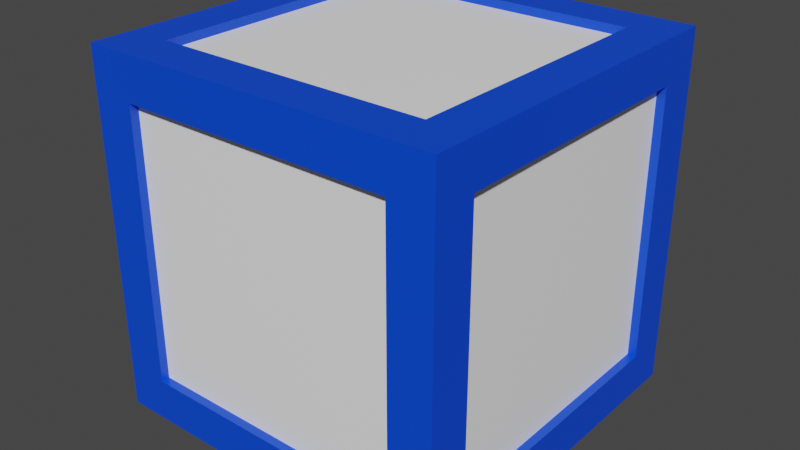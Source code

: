 # Source: Blueblock.blend  (saved by Blender 3.0.42; exported with 4.5.12 LTS)
import bpy
from mathutils import Matrix  # noqa: F401  (used for matrix-valued properties, if any)

bpy.ops.wm.read_factory_settings(use_empty=True)
scene = bpy.context.scene
scene.name = 'Scene'

# ---- collections
col_collection = bpy.data.collections.new('Collection'); scene.collection.children.link(col_collection)

# ---- materials (node trees are filled in below, after node groups)
mat_block_color = bpy.data.materials.new('block color')
mat_block_color.alpha_threshold = 0.0
mat_block_color.use_transparent_shadow = False
mat_block_color.line_color = (0.0, 0.0, 0.0, 1.0)
mat_inner_block = bpy.data.materials.new('inner block')
mat_inner_block.use_transparent_shadow = False

# ---- material node trees
mat_block_color.use_nodes = True; mat_block_color.node_tree.nodes.clear()
_N = mat_block_color.node_tree.nodes; _L = mat_block_color.node_tree.links
n0 = _N.new('ShaderNodeOutputMaterial'); n0.name = 'Material Output'; n0.location = (300, 300)
n1 = _N.new('ShaderNodeBsdfPrincipled'); n1.name = 'Principled BSDF'; n1.location = (10, 300)
n1.distribution = 'GGX'
n1.subsurface_method = 'RANDOM_WALK_SKIN'
n1.inputs[0].default_value = (0.0, 0.06626, 0.8, 1.0)
n1.inputs[2].default_value = 0.4
n1.inputs[3].default_value = 1.45
n1.inputs[27].default_value = (0.0, 0.0, 0.0, 1.0)
n1.inputs[28].default_value = 1.0
_L.new(n1.outputs[0], n0.inputs[0])
n0.is_active_output = True
mat_inner_block.use_nodes = True; mat_inner_block.node_tree.nodes.clear()
_N = mat_inner_block.node_tree.nodes; _L = mat_inner_block.node_tree.links
n0 = _N.new('ShaderNodeBsdfPrincipled'); n0.name = 'Principled BSDF'; n0.location = (10, 300)
n0.distribution = 'GGX'
n0.subsurface_method = 'RANDOM_WALK_SKIN'
n0.inputs[0].default_value = (1.0, 1.0, 1.0, 1.0)
n0.inputs[3].default_value = 1.45
n0.inputs[27].default_value = (0.0, 0.0, 0.0, 1.0)
n0.inputs[28].default_value = 1.0
n1 = _N.new('ShaderNodeOutputMaterial'); n1.name = 'Material Output'; n1.location = (300, 300)
_L.new(n0.outputs[0], n1.inputs[0])
n1.is_active_output = True

# ---- world
world_world = bpy.data.worlds.new('World'); scene.world = world_world
world_world.use_nodes = True; world_world.node_tree.nodes.clear()
_N = world_world.node_tree.nodes; _L = world_world.node_tree.links
n0 = _N.new('ShaderNodeOutputWorld'); n0.name = 'World Output'; n0.location = (300, 300)
n1 = _N.new('ShaderNodeBackground'); n1.name = 'Background'; n1.location = (10, 300)
n1.inputs[0].default_value = (0.05088, 0.05088, 0.05088, 1.0)
_L.new(n1.outputs[0], n0.inputs[0])
n0.is_active_output = True
world_world.color = (0.05088, 0.05088, 0.05088)
world_world.use_sun_shadow = False
world_world.sun_shadow_jitter_overblur = 0.0

# ---- meshes
me_cube = bpy.data.meshes.new('Cube')
me_cube.from_pydata([(0.8, 0.8, 1.0), (0.8, 0.8, -1.0), (0.8, -0.8, 1.0), (0.8, -0.8, -1.0), (-0.8, 0.8, 1.0), (-0.8, 0.8, -1.0), (-0.8, -0.8, 1.0), (-0.8, -0.8, -1.0), (-1.0, 0.8, -0.8), (-1.0, -0.8, -0.8), (1.0, 0.8, -0.8), (1.0, -0.8, 0.8), (-1.0, -0.8, 0.8), (1.0, 0.8, 0.8), (1.0, -0.8, -0.8), (-1.0, 0.8, 0.8), (-0.8, 1.0, -0.8), (-0.8, -1.0, -0.8), (0.8, 1.0, 0.8), (0.8, 1.0, -0.8), (-0.8, -1.0, 0.8), (0.8, -1.0, 0.8), (0.8, -1.0, -0.8), (-0.8, 1.0, 0.8), (1.05, -1.0, -1.0), (1.05, -1.0, 1.0), (1.05, 1.0, -1.0), (1.05, 1.0, 1.0), (1.0, 1.05, -1.0), (-1.0, 1.05, -1.0), (1.0, 1.05, 1.0), (-1.0, 1.05, 1.0), (0.8, 1.05, -0.8), (-0.8, 1.05, -0.8), (0.8, 1.05, 0.8), (-0.8, 1.05, 0.8), (-1.0, -1.05, -1.0), (-1.0, -1.05, 1.0), (1.0, -1.05, 1.0), (1.0, -1.05, -1.0), (-0.8, -1.05, -0.8), (-0.8, -1.05, 0.8), (0.8, -1.05, 0.8), (0.8, -1.05, -0.8), (-1.0, 1.0, -1.05), (-1.0, -1.0, -1.05), (1.0, 1.0, -1.05), (1.0, -1.0, -1.05), (-0.8, 0.8, -1.05), (-0.8, -0.8, -1.05), (0.8, 0.8, -1.05), (0.8, -0.8, -1.05), (1.0, 1.05, -1.05), (-1.0, -1.05, -1.05), (1.0, -1.05, -1.05), (-1.0, 1.05, -1.05), (1.0, -1.0, 1.05), (-1.0, -1.0, 1.05), (1.0, 1.0, 1.05), (-1.0, 1.0, 1.05), (0.8, -0.8, 1.05), (-0.8, -0.8, 1.05), (0.8, 0.8, 1.05), (-0.8, 0.8, 1.05), (1.0, 1.05, 1.05), (-1.0, 1.05, 1.05), (1.0, -1.05, 1.05), (-1.0, -1.05, 1.05), (-1.05, 1.0, -1.0), (-1.05, -1.0, -1.0), (-1.05, -1.0, 1.0), (-1.05, 1.0, 1.0), (-1.05, -1.05, -1.0), (-1.05, -1.05, -1.05), (-1.05, 0.8, -0.8), (-1.05, -0.8, -0.8), (-1.05, -0.8, 0.8), (-1.05, 0.8, 0.8), (-1.05, 1.05, 1.0), (-1.05, 1.05, -1.0), (-1.05, -1.05, 1.0), (-1.05, 1.0, -1.05), (-1.05, -1.0, -1.05), (-1.05, 1.05, -1.05), (-1.05, -1.0, 1.05), (-1.05, 1.0, 1.05), (-1.05, 1.05, 1.05), (-1.05, -1.05, 1.05), (1.05, 1.0, 1.05), (1.05, 1.05, 1.0), (1.05, 1.05, 1.05), (1.05, 1.0, -1.05), (1.05, -1.0, -1.05), (1.05, -1.05, -1.05), (1.05, -1.05, -1.0), (1.05, -1.05, 1.05), (1.05, -1.05, 1.0), (1.05, -1.0, 1.05), (1.05, 0.8, 0.8), (1.05, 0.8, -0.8), (1.05, -0.8, 0.8), (1.05, -0.8, -0.8), (1.05, 1.05, -1.0), (1.05, 1.05, -1.05)], [], [(0, 4, 6, 2), (22, 21, 20, 17), (9, 12, 15, 8), (5, 1, 3, 7), (10, 13, 11, 14), (16, 23, 18, 19), (29, 28, 52, 55), (3, 1, 50, 51), (59, 65, 86, 85), (30, 31, 65, 64), (30, 64, 90, 89), (0, 2, 60, 62), (54, 47, 92, 93), (5, 7, 49, 48), (53, 36, 72, 73), (64, 58, 88, 90), (44, 45, 82, 81), (28, 30, 89, 102), (31, 29, 79, 78), (14, 11, 100, 101), (8, 15, 77, 74), (46, 52, 103, 91), (18, 23, 35, 34), (16, 19, 32, 33), (39, 54, 93, 94), (4, 0, 62, 63), (56, 66, 95, 97), (22, 17, 40, 43), (13, 10, 99, 98), (23, 16, 33, 35), (33, 32, 28, 29), (32, 34, 30, 28), (35, 33, 29, 31), (34, 35, 31, 30), (29, 55, 83, 79), (19, 18, 34, 32), (39, 36, 53, 54), (52, 28, 102, 103), (40, 41, 37, 36), (42, 43, 39, 38), (41, 42, 38, 37), (43, 40, 36, 39), (17, 20, 41, 40), (20, 21, 42, 41), (21, 22, 43, 42), (36, 37, 80, 72), (48, 49, 45, 44), (50, 48, 44, 46), (49, 51, 47, 45), (51, 50, 46, 47), (45, 47, 54, 53), (46, 44, 55, 52), (7, 3, 51, 49), (65, 31, 78, 86), (1, 5, 48, 50), (45, 53, 73, 82), (12, 9, 75, 76), (47, 46, 91, 92), (60, 61, 57, 56), (62, 60, 56, 58), (61, 63, 59, 57), (63, 62, 58, 59), (56, 57, 67, 66), (59, 58, 64, 65), (57, 59, 85, 84), (67, 57, 84, 87), (37, 38, 66, 67), (6, 4, 63, 61), (58, 56, 97, 88), (2, 6, 61, 60), (71, 70, 84, 85), (75, 74, 68, 69), (76, 75, 69, 70), (74, 77, 71, 68), (77, 76, 70, 71), (68, 71, 78, 79), (70, 69, 72, 80), (72, 69, 82, 73), (69, 68, 81, 82), (68, 79, 83, 81), (78, 71, 85, 86), (70, 80, 87, 84), (15, 12, 76, 77), (55, 44, 81, 83), (37, 67, 87, 80), (9, 8, 74, 75), (102, 26, 91, 103), (27, 89, 90, 88), (98, 99, 26, 27), (101, 100, 25, 24), (100, 98, 27, 25), (99, 101, 24, 26), (24, 25, 96, 94), (27, 26, 102, 89), (26, 24, 92, 91), (96, 25, 97, 95), (24, 94, 93, 92), (25, 27, 88, 97), (66, 38, 96, 95), (38, 39, 94, 96), (11, 13, 98, 100), (10, 14, 101, 99)])
me_cube.polygons.foreach_set('material_index', [1, 1, 1, 1, 1, 1, 0, 0, 0, 0, 0, 0, 0, 0, 0, 0, 0, 0, 0, 0, 0, 0, 0, 0, 0, 0, 0, 0, 0, 0, 0, 0, 0, 0, 0, 0, 0, 0, 0, 0, 0, 0, 0, 0, 0, 0, 0, 0, 0, 0, 0, 0, 0, 0, 0, 0, 0, 0, 0, 0, 0, 0, 0, 0, 0, 0, 0, 0, 0, 0, 0, 0, 0, 0, 0, 0, 0, 0, 0, 0, 0, 0, 0, 0, 0, 0, 0, 0, 0, 0, 0, 0, 0, 0, 0, 0, 0, 0, 0, 0, 0, 0])
_uv = me_cube.uv_layers.new(name='UVMap')
_uv.uv.foreach_set('vector', [0.65, 0.525, 0.85, 0.525, 0.85, 0.725, 0.65, 0.725, 0.4, 0.775, 0.6, 0.775, 0.6, 0.975, 0.4, 0.975, 0.4, 0.025, 0.6, 0.025, 0.6, 0.225, 0.4, 0.225, 0.15, 0.525, 0.35, 0.525, 0.35, 0.725, 0.15, 0.725, 0.4, 0.525, 0.6, 0.525, 0.6, 0.725, 0.4, 0.725, 0.4, 0.275, 0.6, 0.275, 0.6, 0.475, 0.4, 0.475, 0.375, 0.25, 0.375, 0.5, 0.375, 0.5, 0.375, 0.25, 0.35, 0.725, 0.35, 0.525, 0.35, 0.525, 0.35, 0.725, 0.875, 0.5, 0.875, 0.5, 0.875, 0.5, 0.875, 0.5, 0.625, 0.5, 0.625, 0.25, 0.625, 0.25, 0.625, 0.5, 0.625, 0.5, 0.625, 0.5, 0.625, 0.5, 0.625, 0.5, 0.65, 0.525, 0.65, 0.725, 0.65, 0.725, 0.65, 0.525, 0.375, 0.75, 0.375, 0.75, 0.375, 0.75, 0.375, 0.75, 0.15, 0.525, 0.15, 0.725, 0.15, 0.725, 0.15, 0.525, 0.375, 1.0, 0.375, 1.0, 0.375, 1.0, 0.375, 1.0, 0.625, 0.5, 0.625, 0.5, 0.625, 0.5, 0.625, 0.5, 0.125, 0.5, 0.125, 0.75, 0.125, 0.75, 0.125, 0.5, 0.375, 0.5, 0.625, 0.5, 0.625, 0.5, 0.375, 0.5, 0.625, 0.25, 0.375, 0.25, 0.375, 0.25, 0.625, 0.25, 0.4, 0.725, 0.6, 0.725, 0.6, 0.725, 0.4, 0.725, 0.4, 0.225, 0.6, 0.225, 0.6, 0.225, 0.4, 0.225, 0.375, 0.5, 0.375, 0.5, 0.375, 0.5, 0.375, 0.5, 0.6, 0.475, 0.6, 0.275, 0.6, 0.275, 0.6, 0.475, 0.4, 0.275, 0.4, 0.475, 0.4, 0.475, 0.4, 0.275, 0.375, 0.75, 0.375, 0.75, 0.375, 0.75, 0.375, 0.75, 0.85, 0.525, 0.65, 0.525, 0.65, 0.525, 0.85, 0.525, 0.625, 0.75, 0.625, 0.75, 0.625, 0.75, 0.625, 0.75, 0.4, 0.775, 0.4, 0.975, 0.4, 0.975, 0.4, 0.775, 0.6, 0.525, 0.4, 0.525, 0.4, 0.525, 0.6, 0.525, 0.6, 0.275, 0.4, 0.275, 0.4, 0.275, 0.6, 0.275, 0.4, 0.275, 0.4, 0.475, 0.375, 0.5, 0.375, 0.25, 0.4, 0.475, 0.6, 0.475, 0.625, 0.5, 0.375, 0.5, 0.6, 0.275, 0.4, 0.275, 0.375, 0.25, 0.625, 0.25, 0.6, 0.475, 0.6, 0.275, 0.625, 0.25, 0.625, 0.5, 0.375, 0.25, 0.375, 0.25, 0.375, 0.25, 0.375, 0.25, 0.4, 0.475, 0.6, 0.475, 0.6, 0.475, 0.4, 0.475, 0.375, 0.75, 0.375, 1.0, 0.375, 1.0, 0.375, 0.75, 0.375, 0.5, 0.375, 0.5, 0.375, 0.5, 0.375, 0.5, 0.4, 0.975, 0.6, 0.975, 0.625, 1.0, 0.375, 1.0, 0.6, 0.775, 0.4, 0.775, 0.375, 0.75, 0.625, 0.75, 0.6, 0.975, 0.6, 0.775, 0.625, 0.75, 0.625, 1.0, 0.4, 0.775, 0.4, 0.975, 0.375, 1.0, 0.375, 0.75, 0.4, 0.975, 0.6, 0.975, 0.6, 0.975, 0.4, 0.975, 0.6, 0.975, 0.6, 0.775, 0.6, 0.775, 0.6, 0.975, 0.6, 0.775, 0.4, 0.775, 0.4, 0.775, 0.6, 0.775, 0.375, 1.0, 0.625, 1.0, 0.625, 1.0, 0.375, 1.0, 0.15, 0.525, 0.15, 0.725, 0.125, 0.75, 0.125, 0.5, 0.35, 0.525, 0.15, 0.525, 0.125, 0.5, 0.375, 0.5, 0.15, 0.725, 0.35, 0.725, 0.375, 0.75, 0.125, 0.75, 0.35, 0.725, 0.35, 0.525, 0.375, 0.5, 0.375, 0.75, 0.125, 0.75, 0.375, 0.75, 0.375, 0.75, 0.125, 0.75, 0.375, 0.5, 0.125, 0.5, 0.125, 0.5, 0.375, 0.5, 0.15, 0.725, 0.35, 0.725, 0.35, 0.725, 0.15, 0.725, 0.625, 0.25, 0.625, 0.25, 0.625, 0.25, 0.625, 0.25, 0.35, 0.525, 0.15, 0.525, 0.15, 0.525, 0.35, 0.525, 0.125, 0.75, 0.125, 0.75, 0.125, 0.75, 0.125, 0.75, 0.6, 0.025, 0.4, 0.025, 0.4, 0.025, 0.6, 0.025, 0.375, 0.75, 0.375, 0.5, 0.375, 0.5, 0.375, 0.75, 0.65, 0.725, 0.85, 0.725, 0.875, 0.75, 0.625, 0.75, 0.65, 0.525, 0.65, 0.725, 0.625, 0.75, 0.625, 0.5, 0.85, 0.725, 0.85, 0.525, 0.875, 0.5, 0.875, 0.75, 0.85, 0.525, 0.65, 0.525, 0.625, 0.5, 0.875, 0.5, 0.625, 0.75, 0.875, 0.75, 0.875, 0.75, 0.625, 0.75, 0.875, 0.5, 0.625, 0.5, 0.625, 0.5, 0.875, 0.5, 0.875, 0.75, 0.875, 0.5, 0.875, 0.5, 0.875, 0.75, 0.875, 0.75, 0.875, 0.75, 0.875, 0.75, 0.875, 0.75, 0.625, 1.0, 0.625, 0.75, 0.625, 0.75, 0.625, 1.0, 0.85, 0.725, 0.85, 0.525, 0.85, 0.525, 0.85, 0.725, 0.625, 0.5, 0.625, 0.75, 0.625, 0.75, 0.625, 0.5, 0.65, 0.725, 0.85, 0.725, 0.85, 0.725, 0.65, 0.725, 0.625, 0.25, 0.625, 0.0, 0.625, 0.0, 0.625, 0.25, 0.4, 0.025, 0.4, 0.225, 0.375, 0.25, 0.375, 0.0, 0.6, 0.025, 0.4, 0.025, 0.375, 0.0, 0.625, 0.0, 0.4, 0.225, 0.6, 0.225, 0.625, 0.25, 0.375, 0.25, 0.6, 0.225, 0.6, 0.025, 0.625, 0.0, 0.625, 0.25, 0.375, 0.25, 0.625, 0.25, 0.625, 0.25, 0.375, 0.25, 0.625, 0.0, 0.375, 0.0, 0.375, 0.0, 0.625, 0.0, 0.375, 0.0, 0.375, 0.0, 0.375, 0.0, 0.375, 0.0, 0.375, 0.0, 0.375, 0.25, 0.375, 0.25, 0.375, 0.0, 0.375, 0.25, 0.375, 0.25, 0.375, 0.25, 0.375, 0.25, 0.625, 0.25, 0.625, 0.25, 0.625, 0.25, 0.625, 0.25, 0.625, 0.0, 0.625, 0.0, 0.625, 0.0, 0.625, 0.0, 0.6, 0.225, 0.6, 0.025, 0.6, 0.025, 0.6, 0.225, 0.125, 0.5, 0.125, 0.5, 0.125, 0.5, 0.125, 0.5, 0.625, 1.0, 0.625, 1.0, 0.625, 1.0, 0.625, 1.0, 0.4, 0.025, 0.4, 0.225, 0.4, 0.225, 0.4, 0.025, 0.375, 0.5, 0.375, 0.5, 0.375, 0.5, 0.375, 0.5, 0.625, 0.5, 0.625, 0.5, 0.625, 0.5, 0.625, 0.5, 0.6, 0.525, 0.4, 0.525, 0.375, 0.5, 0.625, 0.5, 0.4, 0.725, 0.6, 0.725, 0.625, 0.75, 0.375, 0.75, 0.6, 0.725, 0.6, 0.525, 0.625, 0.5, 0.625, 0.75, 0.4, 0.525, 0.4, 0.725, 0.375, 0.75, 0.375, 0.5, 0.375, 0.75, 0.625, 0.75, 0.625, 0.75, 0.375, 0.75, 0.625, 0.5, 0.375, 0.5, 0.375, 0.5, 0.625, 0.5, 0.375, 0.5, 0.375, 0.75, 0.375, 0.75, 0.375, 0.5, 0.625, 0.75, 0.625, 0.75, 0.625, 0.75, 0.625, 0.75, 0.375, 0.75, 0.375, 0.75, 0.375, 0.75, 0.375, 0.75, 0.625, 0.75, 0.625, 0.5, 0.625, 0.5, 0.625, 0.75, 0.625, 0.75, 0.625, 0.75, 0.625, 0.75, 0.625, 0.75, 0.625, 0.75, 0.375, 0.75, 0.375, 0.75, 0.625, 0.75, 0.6, 0.725, 0.6, 0.525, 0.6, 0.525, 0.6, 0.725, 0.4, 0.525, 0.4, 0.725, 0.4, 0.725, 0.4, 0.525])
me_cube.materials.append(mat_block_color)
me_cube.materials.append(mat_inner_block)
me_cube.use_remesh_preserve_volume = False
me_cube.use_remesh_preserve_attributes = False
me_cube.use_mirror_vertex_groups = False
me_cube.update()

# ---- objects
ob_cube = bpy.data.objects.new('Cube', me_cube)

# ---- transforms, parenting, visibility, modifiers, constraints
ob_cube.location = (0.0, 0.0, 1.259)
ob_cube.lock_rotations_4d = False
ob_cube.empty_display_type = 'ARROWS'
ob_cube.lineart.crease_threshold = 0.0

# ---- collection membership
col_collection.objects.link(ob_cube)

# ---- scene / render settings (as saved in the file)
scene.frame_start = 1; scene.frame_end = 250; scene.frame_set(1)
scene.render.engine = 'BLENDER_EEVEE_NEXT'
scene.cycles.sampling_pattern = 'TABULATED_SOBOL'
scene.cycles.use_light_tree = False
scene.view_settings.view_transform = 'Filmic'
bpy.context.view_layer.update()

# ---- added for rendering (the .blend has no active camera and no usable light): camera, sun
cam_auto = bpy.data.cameras.new('AutoCamera')
cam_auto.lens = 50.0
cam_auto.sensor_width = 36.0
cam_auto.clip_end = 1000.0
ob_auto_camera = bpy.data.objects.new('AutoCamera', cam_auto)
scene.collection.objects.link(ob_auto_camera)
ob_auto_camera.location = (3.36533, -4.03839, 3.95162)
ob_auto_camera.rotation_euler = (1.09748, -7.21219e-08, 0.694738)
scene.camera = ob_auto_camera
light_auto_sun = bpy.data.lights.new('AutoSun', 'SUN')
light_auto_sun.energy = 3.0
light_auto_sun.angle = 0.0523599
ob_auto_sun = bpy.data.objects.new('AutoSun', light_auto_sun)
scene.collection.objects.link(ob_auto_sun)
ob_auto_sun.rotation_euler = (0.872665, 0.174533, 0.523599)
bpy.context.view_layer.update()
